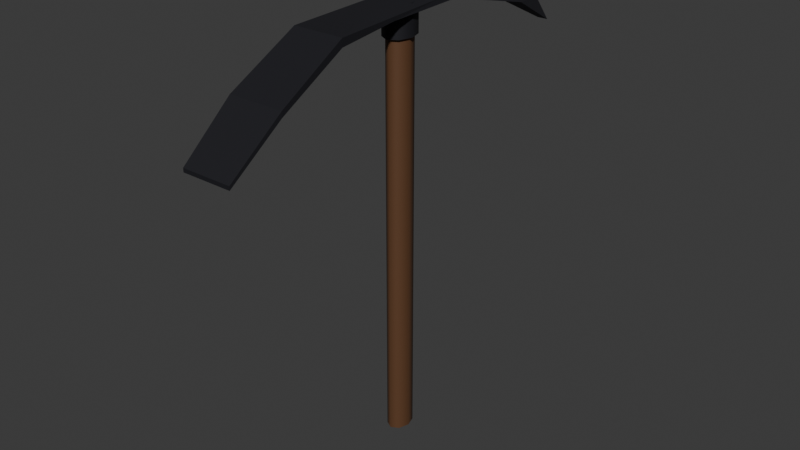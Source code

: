 # Source: pickax.blend  (saved by Blender 5.0.119; exported with 4.5.12 LTS)
import bpy
from mathutils import Matrix  # noqa: F401  (used for matrix-valued properties, if any)

bpy.ops.wm.read_factory_settings(use_empty=True)
scene = bpy.context.scene
scene.name = 'Scene'

# ---- collections
col_collection = bpy.data.collections.new('Collection'); scene.collection.children.link(col_collection)

# ---- materials (node trees are filled in below, after node groups)
mat_wood = bpy.data.materials.new('Wood')
mat_wood.alpha_threshold = 0.0
mat_wood.use_backface_culling_lightprobe_volume = False
mat_wood.roughness = 0.5
mat_wood.line_color = (0.0, 0.0, 0.0, 1.0)
mat_metal = bpy.data.materials.new('Metal')

# ---- material node trees
mat_wood.use_nodes = True; mat_wood.node_tree.nodes.clear()
_N = mat_wood.node_tree.nodes; _L = mat_wood.node_tree.links
n0 = _N.new('ShaderNodeOutputMaterial'); n0.name = 'Material Output'; n0.location = (200, 100)
n1 = _N.new('ShaderNodeBsdfPrincipled'); n1.name = 'Principled BSDF'; n1.location = (-200, 100)
n1.inputs[0].default_value = (0.111, 0.04742, 0.01842, 1.0)
n1.inputs[2].default_value = 0.6909
_L.new(n1.outputs[0], n0.inputs[0])
n0.is_active_output = True
mat_metal.use_nodes = True; mat_metal.node_tree.nodes.clear()
_N = mat_metal.node_tree.nodes; _L = mat_metal.node_tree.links
n0 = _N.new('ShaderNodeBsdfPrincipled'); n0.name = 'Principled BSDF'; n0.location = (-200, 100)
n0.inputs[0].default_value = (0.01247, 0.01248, 0.01723, 1.0)
n0.inputs[1].default_value = 0.2788
n0.inputs[2].default_value = 0.7303
n1 = _N.new('ShaderNodeOutputMaterial'); n1.name = 'Material Output'; n1.location = (200, 100)
_L.new(n0.outputs[0], n1.inputs[0])
n1.is_active_output = True

# ---- world
world_world = bpy.data.worlds.new('World'); scene.world = world_world
world_world.use_nodes = True; world_world.node_tree.nodes.clear()
_N = world_world.node_tree.nodes; _L = world_world.node_tree.links
n0 = _N.new('ShaderNodeOutputWorld'); n0.name = 'World Output'; n0.location = (200, 100)
n1 = _N.new('ShaderNodeBackground'); n1.name = 'Background'; n1.location = (-200, 100)
n1.inputs[0].default_value = (0.05088, 0.05088, 0.05088, 1.0)
_L.new(n1.outputs[0], n0.inputs[0])
n0.is_active_output = True
world_world.color = (0.05088, 0.05088, 0.05088)
world_world.sun_shadow_jitter_overblur = 0.0

# ---- meshes
me_cylinder = bpy.data.meshes.new('Cylinder')
me_cylinder.from_pydata([(0.0, 0.0269, -0.4674), (0.0, 0.0269, 0.325), (0.01414, 0.01902, -0.4674), (0.01414, 0.01902, 0.325), (0.02, 0.0, -0.4674), (0.02, 0.0, 0.325), (0.01414, -0.01902, -0.4674), (0.01414, -0.01902, 0.325), (0.0, -0.0269, -0.4674), (0.0, -0.0269, 0.325), (-0.01414, -0.01902, -0.4674), (-0.01414, -0.01902, 0.325), (-0.02, 0.0, -0.4674), (-0.02, 0.0, 0.325), (-0.01414, 0.01902, -0.4674), (-0.01414, 0.01902, 0.325), (0.0, 0.0269, 0.27), (0.01414, 0.01902, 0.27), (0.02, 0.0, 0.27), (0.01414, -0.01902, 0.27), (0.0, -0.0269, 0.27), (-0.01414, -0.01902, 0.27), (-0.02, 0.0, 0.27), (-0.01414, 0.01902, 0.27), (0.01776, 0.02389, 0.325), (-2.981e-11, 0.03378, 0.325), (-2.981e-11, 0.03378, 0.27), (0.02512, -5.961e-11, 0.325), (0.01776, -0.02389, 0.325), (-2.981e-11, -0.03378, 0.325), (-0.01776, -0.02389, 0.325), (-0.02512, -5.961e-11, 0.325), (-0.01776, 0.02389, 0.325), (0.01776, 0.02389, 0.27), (0.02512, -5.961e-11, 0.27), (0.01776, -0.02389, 0.27), (-2.981e-11, -0.03378, 0.27), (-0.01776, -0.02389, 0.27), (-0.02512, -5.961e-11, 0.27), (-0.01776, 0.02389, 0.27)], [], [(23, 22, 38, 39), (16, 23, 39, 26), (11, 13, 31, 30), (17, 16, 26, 33), (1, 3, 24, 25), (18, 17, 33, 34), (3, 1, 15, 13, 11, 9, 7, 5), (15, 1, 25, 32), (5, 7, 28, 27), (0, 2, 4, 6, 8, 10, 12, 14), (14, 23, 16, 0), (12, 22, 23, 14), (10, 21, 22, 12), (8, 20, 21, 10), (6, 19, 20, 8), (4, 18, 19, 6), (2, 17, 18, 4), (0, 16, 17, 2), (26, 25, 24, 33), (33, 24, 27, 34), (34, 27, 28, 35), (35, 28, 29, 36), (36, 29, 30, 37), (37, 30, 31, 38), (38, 31, 32, 39), (39, 32, 25, 26), (7, 9, 29, 28), (22, 21, 37, 38), (3, 5, 27, 24), (13, 15, 32, 31), (21, 20, 36, 37), (20, 19, 35, 36), (9, 11, 30, 29), (19, 18, 34, 35)])
me_cylinder.polygons.foreach_set('use_smooth', [True] * 34)
me_cylinder.polygons.foreach_set('material_index', [1, 1, 1, 1, 1, 1, 0, 1, 1, 0, 0, 0, 0, 0, 0, 0, 0, 0, 1, 1, 1, 1, 1, 1, 1, 1, 1, 1, 1, 1, 1, 1, 1, 1])
_k = set([(0, 2), (0, 14), (1, 3), (1, 15), (2, 4), (3, 5), (4, 6), (5, 7), (6, 8), (7, 9), (8, 10), (9, 11), (10, 12), (11, 13), (12, 14), (13, 15), (16, 17), (16, 23), (17, 18), (18, 19), (19, 20), (20, 21), (21, 22), (22, 23), (24, 25), (24, 27), (25, 32), (26, 33), (26, 39), (27, 28), (28, 29), (29, 30), (30, 31), (31, 32), (33, 34), (34, 35), (35, 36), (36, 37), (37, 38), (38, 39)])
me_cylinder.attributes.new('sharp_edge', 'BOOLEAN', 'EDGE').data.foreach_set('value', [ (min(e.vertices), max(e.vertices)) in _k for e in me_cylinder.edges])
_uv = me_cylinder.uv_layers.new(name='UVMap')
_uv.uv.foreach_set('vector', [0.125, 0.9577, 0.25, 0.9577, 0.25, 0.9577, 0.125, 0.9577, 0.0, 0.9577, 0.125, 0.9577, 0.125, 0.9577, 0.0, 0.9577, 0.08029, 0.08029, 0.01, 0.25, 0.01, 0.25, 0.08029, 0.08029, 0.875, 0.9577, 1.0, 0.9577, 1.0, 0.9577, 0.875, 0.9577, 0.25, 0.49, 0.4197, 0.4197, 0.4197, 0.4197, 0.25, 0.49, 0.75, 0.9577, 0.875, 0.9577, 0.875, 0.9577, 0.75, 0.9577, 0.4197, 0.4197, 0.25, 0.49, 0.08029, 0.4197, 0.01, 0.25, 0.08029, 0.08029, 0.25, 0.01, 0.4197, 0.08029, 0.49, 0.25, 0.08029, 0.4197, 0.25, 0.49, 0.25, 0.49, 0.08029, 0.4197, 0.49, 0.25, 0.4197, 0.08029, 0.4197, 0.08029, 0.49, 0.25, 0.75, 0.49, 0.9197, 0.4197, 0.99, 0.25, 0.9197, 0.08029, 0.75, 0.01, 0.5803, 0.08029, 0.51, 0.25, 0.5803, 0.4197, 0.125, 0.5, 0.125, 0.9577, 0.0, 0.9577, 0.0, 0.5, 0.25, 0.5, 0.25, 0.9577, 0.125, 0.9577, 0.125, 0.5, 0.375, 0.5, 0.375, 0.9577, 0.25, 0.9577, 0.25, 0.5, 0.5, 0.5, 0.5, 0.9577, 0.375, 0.9577, 0.375, 0.5, 0.625, 0.5, 0.625, 0.9577, 0.5, 0.9577, 0.5, 0.5, 0.75, 0.5, 0.75, 0.9577, 0.625, 0.9577, 0.625, 0.5, 0.875, 0.5, 0.875, 0.9577, 0.75, 0.9577, 0.75, 0.5, 1.0, 0.5, 1.0, 0.9577, 0.875, 0.9577, 0.875, 0.5, 1.0, 0.9577, 1.0, 1.0, 0.875, 1.0, 0.875, 0.9577, 0.875, 0.9577, 0.875, 1.0, 0.75, 1.0, 0.75, 0.9577, 0.75, 0.9577, 0.75, 1.0, 0.625, 1.0, 0.625, 0.9577, 0.625, 0.9577, 0.625, 1.0, 0.5, 1.0, 0.5, 0.9577, 0.5, 0.9577, 0.5, 1.0, 0.375, 1.0, 0.375, 0.9577, 0.375, 0.9577, 0.375, 1.0, 0.25, 1.0, 0.25, 0.9577, 0.25, 0.9577, 0.25, 1.0, 0.125, 1.0, 0.125, 0.9577, 0.125, 0.9577, 0.125, 1.0, 0.0, 1.0, 0.0, 0.9577, 0.4197, 0.08029, 0.25, 0.01, 0.25, 0.01, 0.4197, 0.08029, 0.25, 0.9577, 0.375, 0.9577, 0.375, 0.9577, 0.25, 0.9577, 0.4197, 0.4197, 0.49, 0.25, 0.49, 0.25, 0.4197, 0.4197, 0.01, 0.25, 0.08029, 0.4197, 0.08029, 0.4197, 0.01, 0.25, 0.375, 0.9577, 0.5, 0.9577, 0.5, 0.9577, 0.375, 0.9577, 0.5, 0.9577, 0.625, 0.9577, 0.625, 0.9577, 0.5, 0.9577, 0.25, 0.01, 0.08029, 0.08029, 0.08029, 0.08029, 0.25, 0.01, 0.625, 0.9577, 0.75, 0.9577, 0.75, 0.9577, 0.625, 0.9577])
me_cylinder.materials.append(mat_wood)
me_cylinder.materials.append(mat_metal)
me_cylinder.update()
me_icosphere = bpy.data.meshes.new('Icosphere')
me_icosphere.from_pydata([(0.05113, -0.3093, 0.2484), (-0.05113, -0.3093, 0.2484), (-1.671e-08, 0.3823, 0.2484), (0.0, 0.0, 0.3442), (0.01025, 0.4065, 0.2033), (-0.01025, 0.4065, 0.2033), (0.04629, -0.4065, 0.1708), (-0.04629, -0.4065, 0.1708), (0.02586, 0.2941, 0.262), (-0.02586, 0.2941, 0.262), (0.02586, 0.06943, 0.3183), (-9.821e-09, 0.2247, 0.3183), (0.04675, -0.1818, 0.3183), (-0.04675, -0.1818, 0.3183), (-0.02586, 0.06943, 0.3183), (0.05113, -0.3093, 0.2382), (-0.05113, -0.3093, 0.2382), (0.04629, -0.4065, 0.1639), (-0.04629, -0.4065, 0.1639), (0.04675, -0.1818, 0.304), (-0.04675, -0.1818, 0.304), (0.03631, -0.05617, 0.3112), (-0.03631, -0.05617, 0.3112), (0.02586, 0.1056, 0.3093), (-0.02586, 0.1056, 0.3093)], [], [(2, 9, 11), (11, 14, 3), (11, 9, 24, 14), (14, 13, 3), (13, 12, 3), (7, 6, 0, 1), (5, 4, 8, 9), (12, 10, 3), (10, 11, 3), (10, 23, 8, 11), (8, 2, 11), (5, 9, 2), (0, 12, 13, 1), (9, 8, 23, 24), (4, 2, 8), (4, 5, 2), (7, 1, 16, 18), (12, 0, 15, 19), (0, 6, 17, 15), (6, 7, 18, 17), (1, 13, 20, 16), (12, 19, 21, 10), (13, 14, 22, 20), (21, 23, 10), (22, 14, 24), (24, 23, 21, 22), (19, 20, 22, 21), (15, 16, 20, 19), (18, 16, 15, 17)])
_uv = me_icosphere.uv_layers.new(name='UVMap')
_uv.uv.foreach_set('vector', [0.3636, 0.3149, 0.4545, 0.3149, 0.4091, 0.3937, 0.4091, 0.3937, 0.5, 0.3937, 0.4545, 0.4724, 0.4091, 0.3937, 0.4545, 0.3149, 0.4927, 0.381, 0.5, 0.3937, 0.5909, 0.3937, 0.6818, 0.3937, 0.6364, 0.4724, 0.7727, 0.3937, 0.8636, 0.3937, 0.8182, 0.4724, 0.0, 0.0, 0.0, 0.0, 0.0, 0.0, 0.0, 0.0, 0.4091, 0.2362, 0.3182, 0.2362, 0.2727, 0.3149, 0.4545, 0.3149, 0.04546, 0.3937, 0.1364, 0.3937, 0.09091, 0.4724, 0.2273, 0.3937, 0.3182, 0.3937, 0.2727, 0.4724, 0.2273, 0.3937, 0.2346, 0.381, 0.2727, 0.3149, 0.3182, 0.3937, 0.2727, 0.3149, 0.3636, 0.3149, 0.3182, 0.3937, 0.4091, 0.2362, 0.4545, 0.3149, 0.3636, 0.3149, 0.0, 0.0, 0.8636, 0.3937, 0.7727, 0.3937, 0.0, 0.0, 0.4545, 0.3149, 0.2727, 0.3149, 0.2346, 0.381, 0.4927, 0.381, 0.3182, 0.2362, 0.3636, 0.3149, 0.2727, 0.3149, 0.3182, 0.2362, 0.4091, 0.2362, 0.3636, 0.3149, 0.0, 0.0, 0.0, 0.0, 0.0, 0.0, 0.0, 0.0, 0.8636, 0.3937, 0.0, 0.0, 0.0, 0.0, 0.8636, 0.3937, 0.0, 0.0, 0.0, 0.0, 0.0, 0.0, 0.0, 0.0, 0.0, 0.0, 0.0, 0.0, 0.0, 0.0, 0.0, 0.0, 0.0, 0.0, 0.7727, 0.3937, 0.7727, 0.3937, 0.0, 0.0, 0.8636, 0.3937, 0.8636, 0.3937, 0.5, 0.3937, 0.1364, 0.3937, 0.7727, 0.3937, 0.5909, 0.3937, 0.6818, 0.3937, 0.7727, 0.3937, 0.5, 0.3937, 0.2346, 0.381, 0.2273, 0.3937, 0.6818, 0.3937, 0.5, 0.3937, 0.4927, 0.381, 0.4927, 0.381, 0.2346, 0.381, 0.5, 0.3937, 0.6818, 0.3937, 0.8636, 0.3937, 0.7727, 0.3937, 0.6818, 0.3937, 0.5, 0.3937, 0.0, 0.0, 0.0, 0.0, 0.7727, 0.3937, 0.8636, 0.3937, 0.0, 0.0, 0.0, 0.0, 0.0, 0.0, 0.0, 0.0])
me_icosphere.materials.append(mat_metal)
me_icosphere.update()

# ---- objects
ob_handle = bpy.data.objects.new('Handle', me_cylinder)
ob_metal = bpy.data.objects.new('Metal', me_icosphere)

# ---- transforms, parenting, visibility, modifiers, constraints
ob_handle.location = (0.0, 0.0, 0.0)
ob_metal.location = (0.0, 0.0, 0.0)

# ---- collection membership
col_collection.objects.link(ob_handle)
col_collection.objects.link(ob_metal)

# ---- scene / render settings (as saved in the file)
scene.frame_start = 1; scene.frame_end = 250; scene.frame_set(1)
scene.render.engine = 'BLENDER_EEVEE_NEXT'
scene.render.bake_bias = 0.0
scene.render.bake_samples = 0
scene.cycles.sampling_pattern = 'TABULATED_SOBOL'
scene.eevee.use_volume_custom_range = False
bpy.context.view_layer.update()

# ---- added for rendering (the .blend has no active camera and no usable light): camera, sun
cam_auto = bpy.data.cameras.new('AutoCamera')
cam_auto.lens = 50.0
cam_auto.sensor_width = 36.0
cam_auto.clip_end = 1000.0
ob_auto_camera = bpy.data.objects.new('AutoCamera', cam_auto)
scene.collection.objects.link(ob_auto_camera)
ob_auto_camera.location = (1.06705, -1.28046, 0.792053)
ob_auto_camera.rotation_euler = (1.09748, -7.21219e-08, 0.694738)
scene.camera = ob_auto_camera
light_auto_sun = bpy.data.lights.new('AutoSun', 'SUN')
light_auto_sun.energy = 3.0
light_auto_sun.angle = 0.0523599
ob_auto_sun = bpy.data.objects.new('AutoSun', light_auto_sun)
scene.collection.objects.link(ob_auto_sun)
ob_auto_sun.rotation_euler = (0.872665, 0.174533, 0.523599)
bpy.context.view_layer.update()
